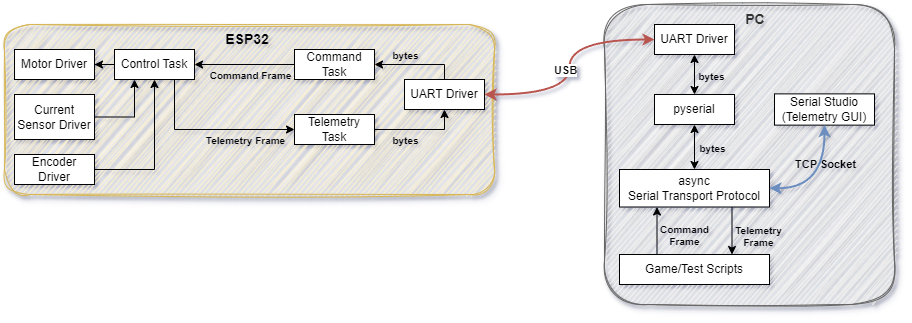

The diagram above was exported from draw.io. Its source (the exported page's mxGraphModel, read from the mxfile embedded in the PNG):
<mxGraphModel dx="2691" dy="990" grid="1" gridSize="10" guides="1" tooltips="1" connect="1" arrows="1" fold="1" page="1" pageScale="1" pageWidth="850" pageHeight="1100" math="0" shadow="0">
  <root>
    <mxCell id="0" />
    <mxCell id="1" parent="0" />
    <mxCell id="efE_-mD_y0ggud4c1zZ8-2" value="&lt;b style=&quot;font-size: 14px;&quot;&gt;ESP32&amp;nbsp;&lt;/b&gt;" style="rounded=1;html=1;verticalAlign=top;align=center;fillColor=#fff2cc;strokeColor=#d6b656;container=0;fontSize=14;whiteSpace=wrap;glass=0;shadow=1;sketch=1;curveFitting=1;jiggle=2;" parent="1" vertex="1">
      <mxGeometry x="-440" y="160" width="490" height="170" as="geometry" />
    </mxCell>
    <mxCell id="efE_-mD_y0ggud4c1zZ8-25" style="edgeStyle=orthogonalEdgeStyle;rounded=0;orthogonalLoop=1;jettySize=auto;html=1;exitX=0.5;exitY=0;exitDx=0;exitDy=0;" parent="1" source="efE_-mD_y0ggud4c1zZ8-12" target="efE_-mD_y0ggud4c1zZ8-18" edge="1">
      <mxGeometry relative="1" as="geometry">
        <Array as="points">
          <mxPoint y="200" />
        </Array>
      </mxGeometry>
    </mxCell>
    <mxCell id="efE_-mD_y0ggud4c1zZ8-26" value="bytes" style="edgeLabel;html=1;align=center;verticalAlign=middle;resizable=0;points=[];fontSize=10;labelBackgroundColor=none;container=0;fontStyle=1" parent="efE_-mD_y0ggud4c1zZ8-25" connectable="0" vertex="1">
      <mxGeometry x="-0.0311" relative="1" as="geometry">
        <mxPoint x="-14" y="-10" as="offset" />
      </mxGeometry>
    </mxCell>
    <mxCell id="efE_-mD_y0ggud4c1zZ8-12" value="UART Driver" style="rounded=0;whiteSpace=wrap;html=1;container=0;" parent="1" vertex="1">
      <mxGeometry x="-40" y="215" width="80" height="30" as="geometry" />
    </mxCell>
    <mxCell id="efE_-mD_y0ggud4c1zZ8-29" style="edgeStyle=orthogonalEdgeStyle;rounded=0;orthogonalLoop=1;jettySize=auto;html=1;entryX=1;entryY=0.5;entryDx=0;entryDy=0;" parent="1" source="efE_-mD_y0ggud4c1zZ8-18" target="efE_-mD_y0ggud4c1zZ8-27" edge="1">
      <mxGeometry relative="1" as="geometry" />
    </mxCell>
    <mxCell id="efE_-mD_y0ggud4c1zZ8-31" value="Command Frame" style="edgeLabel;html=1;align=center;verticalAlign=middle;resizable=0;points=[];fontSize=10;labelBackgroundColor=none;container=0;fontStyle=1" parent="efE_-mD_y0ggud4c1zZ8-29" connectable="0" vertex="1">
      <mxGeometry x="-0.021" relative="1" as="geometry">
        <mxPoint x="4" y="10" as="offset" />
      </mxGeometry>
    </mxCell>
    <mxCell id="efE_-mD_y0ggud4c1zZ8-18" value="Command Task" style="rounded=0;whiteSpace=wrap;html=1;container=0;" parent="1" vertex="1">
      <mxGeometry x="-150" y="185" width="80" height="30" as="geometry" />
    </mxCell>
    <mxCell id="efE_-mD_y0ggud4c1zZ8-23" style="edgeStyle=orthogonalEdgeStyle;rounded=0;orthogonalLoop=1;jettySize=auto;html=1;" parent="1" source="efE_-mD_y0ggud4c1zZ8-19" target="efE_-mD_y0ggud4c1zZ8-12" edge="1">
      <mxGeometry relative="1" as="geometry" />
    </mxCell>
    <mxCell id="efE_-mD_y0ggud4c1zZ8-24" value="bytes" style="edgeLabel;html=1;align=center;verticalAlign=middle;resizable=0;points=[];fontSize=10;labelBackgroundColor=none;container=0;fontStyle=1" parent="efE_-mD_y0ggud4c1zZ8-23" connectable="0" vertex="1">
      <mxGeometry x="0.2381" y="1" relative="1" as="geometry">
        <mxPoint x="-26" y="11" as="offset" />
      </mxGeometry>
    </mxCell>
    <mxCell id="efE_-mD_y0ggud4c1zZ8-19" value="Telemetry Task" style="rounded=0;whiteSpace=wrap;html=1;container=0;" parent="1" vertex="1">
      <mxGeometry x="-150" y="250" width="80" height="30" as="geometry" />
    </mxCell>
    <mxCell id="efE_-mD_y0ggud4c1zZ8-34" style="edgeStyle=orthogonalEdgeStyle;rounded=0;orthogonalLoop=1;jettySize=auto;html=1;entryX=0;entryY=0.5;entryDx=0;entryDy=0;exitX=0.75;exitY=1;exitDx=0;exitDy=0;" parent="1" source="efE_-mD_y0ggud4c1zZ8-27" target="efE_-mD_y0ggud4c1zZ8-19" edge="1">
      <mxGeometry relative="1" as="geometry">
        <Array as="points">
          <mxPoint x="-270" y="265" />
        </Array>
      </mxGeometry>
    </mxCell>
    <mxCell id="efE_-mD_y0ggud4c1zZ8-35" value="Telemetry Frame" style="edgeLabel;html=1;align=center;verticalAlign=middle;resizable=0;points=[];fontSize=10;labelBackgroundColor=none;container=0;fontStyle=1" parent="efE_-mD_y0ggud4c1zZ8-34" connectable="0" vertex="1">
      <mxGeometry x="0.3282" y="-1" relative="1" as="geometry">
        <mxPoint x="7" y="9" as="offset" />
      </mxGeometry>
    </mxCell>
    <mxCell id="efE_-mD_y0ggud4c1zZ8-43" style="edgeStyle=orthogonalEdgeStyle;rounded=0;orthogonalLoop=1;jettySize=auto;html=1;" parent="1" source="efE_-mD_y0ggud4c1zZ8-27" target="efE_-mD_y0ggud4c1zZ8-41" edge="1">
      <mxGeometry relative="1" as="geometry" />
    </mxCell>
    <mxCell id="efE_-mD_y0ggud4c1zZ8-27" value="Control Task" style="rounded=0;whiteSpace=wrap;html=1;container=0;" parent="1" vertex="1">
      <mxGeometry x="-330" y="185" width="80" height="30" as="geometry" />
    </mxCell>
    <mxCell id="efE_-mD_y0ggud4c1zZ8-41" value="Motor Driver" style="rounded=0;whiteSpace=wrap;html=1;container=0;" parent="1" vertex="1">
      <mxGeometry x="-430" y="185" width="80" height="30" as="geometry" />
    </mxCell>
    <mxCell id="efE_-mD_y0ggud4c1zZ8-44" style="edgeStyle=orthogonalEdgeStyle;rounded=0;orthogonalLoop=1;jettySize=auto;html=1;entryX=0.25;entryY=1;entryDx=0;entryDy=0;" parent="1" source="efE_-mD_y0ggud4c1zZ8-42" target="efE_-mD_y0ggud4c1zZ8-27" edge="1">
      <mxGeometry relative="1" as="geometry" />
    </mxCell>
    <mxCell id="efE_-mD_y0ggud4c1zZ8-42" value="Current Sensor Driver" style="rounded=0;whiteSpace=wrap;html=1;container=0;" parent="1" vertex="1">
      <mxGeometry x="-430" y="230" width="80" height="45" as="geometry" />
    </mxCell>
    <mxCell id="u5NjIZtO0KRMr0XqynMw-2" value="Encoder Driver" style="rounded=0;whiteSpace=wrap;html=1;container=0;" parent="1" vertex="1">
      <mxGeometry x="-430" y="290" width="80" height="30" as="geometry" />
    </mxCell>
    <mxCell id="u5NjIZtO0KRMr0XqynMw-4" style="edgeStyle=orthogonalEdgeStyle;rounded=0;orthogonalLoop=1;jettySize=auto;html=1;entryX=0.5;entryY=1;entryDx=0;entryDy=0;" parent="1" source="u5NjIZtO0KRMr0XqynMw-2" target="efE_-mD_y0ggud4c1zZ8-27" edge="1">
      <mxGeometry relative="1" as="geometry" />
    </mxCell>
    <mxCell id="efE_-mD_y0ggud4c1zZ8-3" value="&lt;b style=&quot;font-size: 14px;&quot;&gt;PC&lt;/b&gt;" style="rounded=1;whiteSpace=wrap;html=1;verticalAlign=top;align=center;fillColor=#f5f5f5;strokeColor=#666666;fontColor=#333333;shadow=1;container=0;glass=0;sketch=1;curveFitting=1;jiggle=2;fontSize=14;spacingRight=-12;" parent="1" vertex="1">
      <mxGeometry x="160" y="140" width="290" height="300" as="geometry" />
    </mxCell>
    <mxCell id="efE_-mD_y0ggud4c1zZ8-50" style="edgeStyle=orthogonalEdgeStyle;rounded=0;orthogonalLoop=1;jettySize=auto;html=1;entryX=0.5;entryY=0;entryDx=0;entryDy=0;startArrow=classic;exitX=0.5;exitY=1;exitDx=0;exitDy=0;" parent="1" source="efE_-mD_y0ggud4c1zZ8-13" target="efE_-mD_y0ggud4c1zZ8-46" edge="1">
      <mxGeometry relative="1" as="geometry" />
    </mxCell>
    <mxCell id="efE_-mD_y0ggud4c1zZ8-55" value="bytes" style="edgeLabel;html=1;align=center;verticalAlign=middle;resizable=0;points=[];fontSize=10;labelBackgroundColor=none;container=0;fontStyle=1" parent="efE_-mD_y0ggud4c1zZ8-50" connectable="0" vertex="1">
      <mxGeometry x="-0.3173" y="1" relative="1" as="geometry">
        <mxPoint x="15" y="7" as="offset" />
      </mxGeometry>
    </mxCell>
    <mxCell id="efE_-mD_y0ggud4c1zZ8-13" value="UART Driver" style="rounded=0;whiteSpace=wrap;html=1;container=0;" parent="1" vertex="1">
      <mxGeometry x="210" y="160" width="80" height="30" as="geometry" />
    </mxCell>
    <mxCell id="efE_-mD_y0ggud4c1zZ8-46" value="pyserial" style="rounded=0;whiteSpace=wrap;html=1;container=0;" parent="1" vertex="1">
      <mxGeometry x="210" y="230" width="80" height="30" as="geometry" />
    </mxCell>
    <mxCell id="efE_-mD_y0ggud4c1zZ8-63" style="edgeStyle=orthogonalEdgeStyle;rounded=0;orthogonalLoop=1;jettySize=auto;html=1;entryX=0.5;entryY=1;entryDx=0;entryDy=0;startArrow=classic;" parent="1" source="efE_-mD_y0ggud4c1zZ8-47" target="efE_-mD_y0ggud4c1zZ8-46" edge="1">
      <mxGeometry relative="1" as="geometry" />
    </mxCell>
    <mxCell id="efE_-mD_y0ggud4c1zZ8-64" value="bytes" style="edgeLabel;html=1;align=center;verticalAlign=middle;resizable=0;points=[];fontSize=10;labelBackgroundColor=none;container=0;fontStyle=1" parent="efE_-mD_y0ggud4c1zZ8-63" connectable="0" vertex="1">
      <mxGeometry x="0.3911" y="2" relative="1" as="geometry">
        <mxPoint x="19" y="9" as="offset" />
      </mxGeometry>
    </mxCell>
    <mxCell id="RDPcIyUX11IrZQsQHEwF-28" style="edgeStyle=orthogonalEdgeStyle;rounded=0;orthogonalLoop=1;jettySize=auto;html=1;entryX=0.75;entryY=0;entryDx=0;entryDy=0;exitX=0.75;exitY=1;exitDx=0;exitDy=0;" parent="1" source="efE_-mD_y0ggud4c1zZ8-47" target="efE_-mD_y0ggud4c1zZ8-54" edge="1">
      <mxGeometry relative="1" as="geometry" />
    </mxCell>
    <mxCell id="RDPcIyUX11IrZQsQHEwF-30" value="Telemetry&lt;br style=&quot;font-size: 10px;&quot;&gt;Frame" style="edgeLabel;html=1;align=center;verticalAlign=middle;resizable=0;points=[];fontSize=10;labelBackgroundColor=none;container=0;fontStyle=1" parent="RDPcIyUX11IrZQsQHEwF-28" connectable="0" vertex="1">
      <mxGeometry relative="1" as="geometry">
        <mxPoint x="26" y="5" as="offset" />
      </mxGeometry>
    </mxCell>
    <mxCell id="efE_-mD_y0ggud4c1zZ8-47" value="async&lt;div&gt;Serial Transport Protocol&lt;/div&gt;" style="rounded=0;whiteSpace=wrap;html=1;container=0;" parent="1" vertex="1">
      <mxGeometry x="175" y="305" width="150" height="37.5" as="geometry" />
    </mxCell>
    <mxCell id="RDPcIyUX11IrZQsQHEwF-26" style="edgeStyle=orthogonalEdgeStyle;rounded=0;orthogonalLoop=1;jettySize=auto;html=1;entryX=0.25;entryY=1;entryDx=0;entryDy=0;exitX=0.25;exitY=0;exitDx=0;exitDy=0;" parent="1" source="efE_-mD_y0ggud4c1zZ8-54" target="efE_-mD_y0ggud4c1zZ8-47" edge="1">
      <mxGeometry relative="1" as="geometry" />
    </mxCell>
    <mxCell id="RDPcIyUX11IrZQsQHEwF-29" value="Command&lt;br style=&quot;font-size: 10px;&quot;&gt;Frame" style="edgeLabel;html=1;align=center;verticalAlign=middle;resizable=0;points=[];fontSize=10;labelBackgroundColor=none;container=0;fontStyle=1" parent="RDPcIyUX11IrZQsQHEwF-26" connectable="0" vertex="1">
      <mxGeometry relative="1" as="geometry">
        <mxPoint x="27" y="4" as="offset" />
      </mxGeometry>
    </mxCell>
    <mxCell id="efE_-mD_y0ggud4c1zZ8-54" value="Game/Test Scripts" style="rounded=0;whiteSpace=wrap;html=1;container=0;" parent="1" vertex="1">
      <mxGeometry x="175" y="390" width="150" height="30" as="geometry" />
    </mxCell>
    <mxCell id="RDPcIyUX11IrZQsQHEwF-1" value="Serial Studio (Telemetry GUI)" style="rounded=0;whiteSpace=wrap;html=1;container=0;" parent="1" vertex="1">
      <mxGeometry x="330" y="229.38" width="100" height="31.25" as="geometry" />
    </mxCell>
    <mxCell id="RDPcIyUX11IrZQsQHEwF-32" style="edgeStyle=orthogonalEdgeStyle;rounded=0;orthogonalLoop=1;jettySize=auto;html=1;entryX=0;entryY=0.5;entryDx=0;entryDy=0;curved=1;fillColor=#f8cecc;strokeColor=#b85450;strokeWidth=2;startArrow=classic;" parent="1" source="efE_-mD_y0ggud4c1zZ8-12" target="efE_-mD_y0ggud4c1zZ8-13" edge="1">
      <mxGeometry relative="1" as="geometry" />
    </mxCell>
    <mxCell id="RDPcIyUX11IrZQsQHEwF-34" value="USB" style="edgeLabel;html=1;align=center;verticalAlign=middle;resizable=0;points=[];fontStyle=1" parent="RDPcIyUX11IrZQsQHEwF-32" connectable="0" vertex="1">
      <mxGeometry x="-0.0173" y="-1" relative="1" as="geometry">
        <mxPoint x="-6" y="1" as="offset" />
      </mxGeometry>
    </mxCell>
    <mxCell id="u5NjIZtO0KRMr0XqynMw-19" style="edgeStyle=orthogonalEdgeStyle;rounded=0;orthogonalLoop=1;jettySize=auto;html=1;entryX=0.5;entryY=1;entryDx=0;entryDy=0;curved=1;fillColor=#dae8fc;strokeColor=#6c8ebf;strokeWidth=2;startArrow=classic;exitX=1;exitY=0.5;exitDx=0;exitDy=0;" parent="1" source="efE_-mD_y0ggud4c1zZ8-47" target="RDPcIyUX11IrZQsQHEwF-1" edge="1">
      <mxGeometry relative="1" as="geometry">
        <mxPoint x="370" y="329.48" as="sourcePoint" />
        <mxPoint x="540" y="274.48" as="targetPoint" />
      </mxGeometry>
    </mxCell>
    <mxCell id="u5NjIZtO0KRMr0XqynMw-21" value="TCP Socket" style="edgeLabel;html=1;align=center;verticalAlign=middle;resizable=0;points=[];labelBackgroundColor=none;fontStyle=1" parent="u5NjIZtO0KRMr0XqynMw-19" connectable="0" vertex="1">
      <mxGeometry x="0.3374" y="7" relative="1" as="geometry">
        <mxPoint x="7" as="offset" />
      </mxGeometry>
    </mxCell>
  </root>
</mxGraphModel>